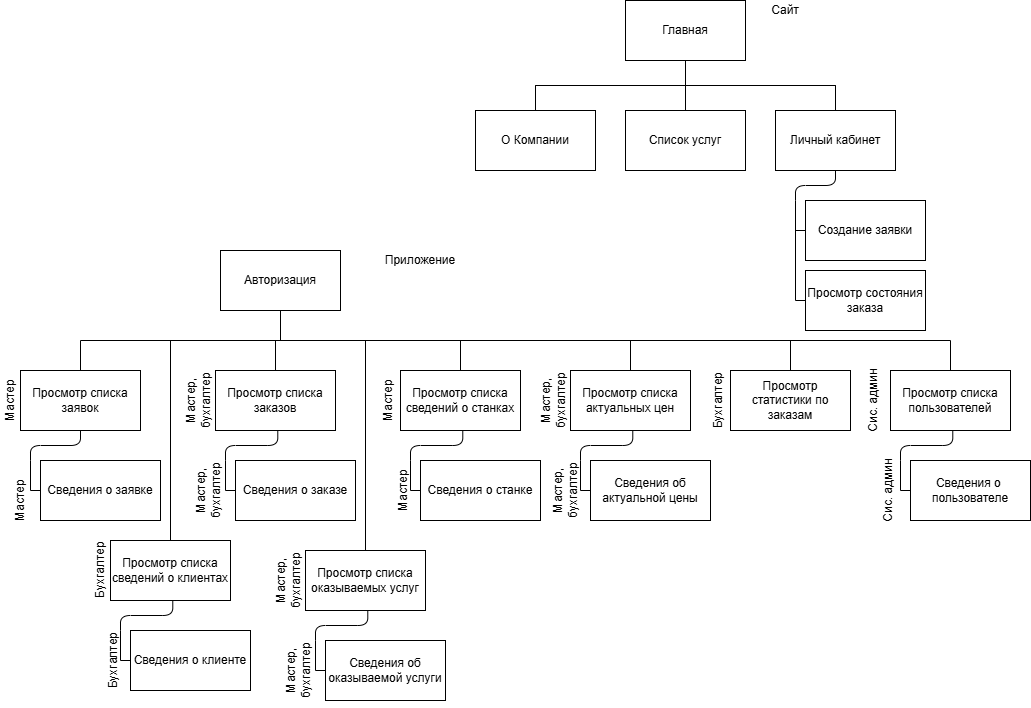

The diagram above was exported from draw.io. Its source (the exported page's mxGraphModel, read from the mxfile embedded in the PNG):
<mxGraphModel dx="1426" dy="837" grid="1" gridSize="10" guides="1" tooltips="1" connect="1" arrows="1" fold="1" page="1" pageScale="1" pageWidth="827" pageHeight="1169" math="0" shadow="0">
  <root>
    <mxCell id="0" />
    <mxCell id="1" parent="0" />
    <mxCell id="ksN_wOl3NSzYfcp1fqD9-1" edge="1" parent="1" source="ksN_wOl3NSzYfcp1fqD9-2" style="edgeStyle=orthogonalEdgeStyle;html=1;exitX=0.5;exitY=1;exitDx=0;exitDy=0;entryX=0.5;entryY=0;entryDx=0;entryDy=0;rounded=0;curved=0;endArrow=none;endFill=0;" target="ksN_wOl3NSzYfcp1fqD9-3">
      <mxGeometry relative="1" as="geometry">
        <mxPoint x="845.344827586207" y="380" as="targetPoint" />
      </mxGeometry>
    </mxCell>
    <mxCell id="ksN_wOl3NSzYfcp1fqD9-2" parent="1" style="rounded=0;whiteSpace=wrap;html=1;" value="Главная" vertex="1">
      <mxGeometry height="60" width="120" x="745" y="290" as="geometry" />
    </mxCell>
    <mxCell id="ksN_wOl3NSzYfcp1fqD9-3" parent="1" style="rounded=0;whiteSpace=wrap;html=1;" value="О Компании" vertex="1">
      <mxGeometry height="60" width="120" x="595" y="400" as="geometry" />
    </mxCell>
    <mxCell id="ksN_wOl3NSzYfcp1fqD9-4" parent="1" style="rounded=0;whiteSpace=wrap;html=1;" value="Список услуг" vertex="1">
      <mxGeometry height="60" width="120" x="745" y="400" as="geometry" />
    </mxCell>
    <mxCell id="ksN_wOl3NSzYfcp1fqD9-5" parent="1" style="rounded=0;whiteSpace=wrap;html=1;" value="Личный кабинет" vertex="1">
      <mxGeometry height="60" width="120" x="895" y="400" as="geometry" />
    </mxCell>
    <mxCell id="ksN_wOl3NSzYfcp1fqD9-6" parent="1" style="rounded=0;whiteSpace=wrap;html=1;" value="Создание заявки" vertex="1">
      <mxGeometry height="60" width="120" x="925" y="490" as="geometry" />
    </mxCell>
    <mxCell id="ksN_wOl3NSzYfcp1fqD9-7" parent="1" style="rounded=0;whiteSpace=wrap;html=1;" value="Просмотр состояния заказа" vertex="1">
      <mxGeometry height="60" width="120" x="925" y="560" as="geometry" />
    </mxCell>
    <mxCell id="ksN_wOl3NSzYfcp1fqD9-8" edge="1" parent="1" source="ksN_wOl3NSzYfcp1fqD9-2" style="edgeStyle=orthogonalEdgeStyle;html=1;exitX=0.5;exitY=1;exitDx=0;exitDy=0;rounded=0;curved=0;endArrow=none;endFill=0;" target="ksN_wOl3NSzYfcp1fqD9-4">
      <mxGeometry relative="1" as="geometry">
        <mxPoint x="855" y="360" as="sourcePoint" />
        <mxPoint x="665" y="410" as="targetPoint" />
      </mxGeometry>
    </mxCell>
    <mxCell id="ksN_wOl3NSzYfcp1fqD9-9" edge="1" parent="1" source="ksN_wOl3NSzYfcp1fqD9-2" style="edgeStyle=orthogonalEdgeStyle;html=1;exitX=0.5;exitY=1;exitDx=0;exitDy=0;rounded=0;curved=0;endArrow=none;endFill=0;" target="ksN_wOl3NSzYfcp1fqD9-5">
      <mxGeometry relative="1" as="geometry">
        <mxPoint x="855" y="360" as="sourcePoint" />
        <mxPoint x="815" y="410" as="targetPoint" />
      </mxGeometry>
    </mxCell>
    <mxCell id="ksN_wOl3NSzYfcp1fqD9-12" edge="1" parent="1" source="ksN_wOl3NSzYfcp1fqD9-13" style="edgeStyle=orthogonalEdgeStyle;html=1;exitX=0.5;exitY=1;exitDx=0;exitDy=0;entryX=0.5;entryY=0;entryDx=0;entryDy=0;rounded=0;curved=0;endArrow=none;endFill=0;" target="ksN_wOl3NSzYfcp1fqD9-14">
      <mxGeometry relative="1" as="geometry">
        <mxPoint x="845.344827586207" y="380" as="targetPoint" />
      </mxGeometry>
    </mxCell>
    <mxCell id="ksN_wOl3NSzYfcp1fqD9-13" parent="1" style="rounded=0;whiteSpace=wrap;html=1;" value="Главная" vertex="1">
      <mxGeometry height="60" width="120" x="745" y="290" as="geometry" />
    </mxCell>
    <mxCell id="ksN_wOl3NSzYfcp1fqD9-14" parent="1" style="rounded=0;whiteSpace=wrap;html=1;" value="О Компании" vertex="1">
      <mxGeometry height="60" width="120" x="595" y="400" as="geometry" />
    </mxCell>
    <mxCell id="ksN_wOl3NSzYfcp1fqD9-15" parent="1" style="rounded=0;whiteSpace=wrap;html=1;" value="Список услуг" vertex="1">
      <mxGeometry height="60" width="120" x="745" y="400" as="geometry" />
    </mxCell>
    <mxCell id="ksN_wOl3NSzYfcp1fqD9-16" parent="1" style="rounded=0;whiteSpace=wrap;html=1;" value="Личный кабинет" vertex="1">
      <mxGeometry height="60" width="120" x="895" y="400" as="geometry" />
    </mxCell>
    <mxCell id="ksN_wOl3NSzYfcp1fqD9-19" edge="1" parent="1" source="ksN_wOl3NSzYfcp1fqD9-13" style="edgeStyle=orthogonalEdgeStyle;html=1;exitX=0.5;exitY=1;exitDx=0;exitDy=0;rounded=0;curved=0;endArrow=none;endFill=0;" target="ksN_wOl3NSzYfcp1fqD9-15">
      <mxGeometry relative="1" as="geometry">
        <mxPoint x="855" y="360" as="sourcePoint" />
        <mxPoint x="665" y="410" as="targetPoint" />
      </mxGeometry>
    </mxCell>
    <mxCell id="ksN_wOl3NSzYfcp1fqD9-20" edge="1" parent="1" source="ksN_wOl3NSzYfcp1fqD9-13" style="edgeStyle=orthogonalEdgeStyle;html=1;exitX=0.5;exitY=1;exitDx=0;exitDy=0;rounded=0;curved=0;endArrow=none;endFill=0;" target="ksN_wOl3NSzYfcp1fqD9-16">
      <mxGeometry relative="1" as="geometry">
        <mxPoint x="855" y="360" as="sourcePoint" />
        <mxPoint x="815" y="410" as="targetPoint" />
      </mxGeometry>
    </mxCell>
    <mxCell id="ksN_wOl3NSzYfcp1fqD9-23" parent="1" style="text;html=1;whiteSpace=wrap;strokeColor=none;fillColor=none;align=center;verticalAlign=middle;rounded=0;" value="Сайт" vertex="1">
      <mxGeometry height="20" width="60" x="875" y="290" as="geometry" />
    </mxCell>
    <mxCell id="ksN_wOl3NSzYfcp1fqD9-24" parent="1" style="rounded=0;whiteSpace=wrap;html=1;" value="Авторизация" vertex="1">
      <mxGeometry height="60" width="120" x="340" y="540" as="geometry" />
    </mxCell>
    <mxCell id="ksN_wOl3NSzYfcp1fqD9-25" parent="1" style="text;html=1;whiteSpace=wrap;strokeColor=none;fillColor=none;align=center;verticalAlign=middle;rounded=0;" value="Приложение" vertex="1">
      <mxGeometry height="20" width="60" x="510" y="540" as="geometry" />
    </mxCell>
    <mxCell id="ksN_wOl3NSzYfcp1fqD9-27" parent="1" style="rounded=0;whiteSpace=wrap;html=1;" value="Просмотр списка заявок" vertex="1">
      <mxGeometry height="60" width="120" x="140" y="660" as="geometry" />
    </mxCell>
    <mxCell id="ksN_wOl3NSzYfcp1fqD9-29" parent="1" style="rounded=0;whiteSpace=wrap;html=1;" value="Сведения о заявке" vertex="1">
      <mxGeometry height="60" width="120" x="160" y="750" as="geometry" />
    </mxCell>
    <mxCell id="ksN_wOl3NSzYfcp1fqD9-30" edge="1" parent="1" style="edgeStyle=orthogonalEdgeStyle;html=1;rounded=1;curved=0;endArrow=none;endFill=0;entryX=0.5;entryY=1;entryDx=0;entryDy=0;" target="ksN_wOl3NSzYfcp1fqD9-27">
      <mxGeometry relative="1" as="geometry">
        <mxPoint x="150" y="750" as="sourcePoint" />
        <mxPoint x="190" y="720" as="targetPoint" />
      </mxGeometry>
    </mxCell>
    <mxCell id="ksN_wOl3NSzYfcp1fqD9-32" parent="1" style="rounded=0;whiteSpace=wrap;html=1;" value="Просмотр списка заказов" vertex="1">
      <mxGeometry height="60" width="120" x="335" y="660" as="geometry" />
    </mxCell>
    <mxCell id="ksN_wOl3NSzYfcp1fqD9-33" parent="1" style="rounded=0;whiteSpace=wrap;html=1;" value="Сведения о заказе" vertex="1">
      <mxGeometry height="60" width="120" x="355" y="750" as="geometry" />
    </mxCell>
    <mxCell id="ksN_wOl3NSzYfcp1fqD9-36" edge="1" parent="1" source="ksN_wOl3NSzYfcp1fqD9-29" style="edgeStyle=orthogonalEdgeStyle;html=1;rounded=0;curved=0;endArrow=none;endFill=0;exitX=0;exitY=0.5;exitDx=0;exitDy=0;">
      <mxGeometry relative="1" as="geometry">
        <mxPoint x="160" y="780" as="sourcePoint" />
        <mxPoint x="150" y="750" as="targetPoint" />
      </mxGeometry>
    </mxCell>
    <mxCell id="ksN_wOl3NSzYfcp1fqD9-37" edge="1" parent="1" style="edgeStyle=orthogonalEdgeStyle;html=1;rounded=1;curved=0;endArrow=none;endFill=0;entryX=0.519;entryY=0.992;entryDx=0;entryDy=0;entryPerimeter=0;" target="ksN_wOl3NSzYfcp1fqD9-32">
      <mxGeometry relative="1" as="geometry">
        <mxPoint x="345" y="750" as="sourcePoint" />
        <mxPoint x="395" y="720" as="targetPoint" />
      </mxGeometry>
    </mxCell>
    <mxCell id="ksN_wOl3NSzYfcp1fqD9-38" edge="1" parent="1" source="ksN_wOl3NSzYfcp1fqD9-33" style="edgeStyle=orthogonalEdgeStyle;html=1;rounded=0;curved=0;endArrow=none;endFill=0;exitX=0;exitY=0.5;exitDx=0;exitDy=0;">
      <mxGeometry relative="1" as="geometry">
        <mxPoint x="355" y="780" as="sourcePoint" />
        <mxPoint x="345" y="750" as="targetPoint" />
      </mxGeometry>
    </mxCell>
    <mxCell id="ksN_wOl3NSzYfcp1fqD9-39" edge="1" parent="1" style="edgeStyle=orthogonalEdgeStyle;html=1;rounded=1;curved=0;endArrow=none;endFill=0;entryX=0.5;entryY=1;entryDx=0;entryDy=0;" target="ksN_wOl3NSzYfcp1fqD9-16">
      <mxGeometry relative="1" as="geometry">
        <mxPoint x="915" y="490" as="sourcePoint" />
        <mxPoint x="967" y="460" as="targetPoint" />
      </mxGeometry>
    </mxCell>
    <mxCell id="ksN_wOl3NSzYfcp1fqD9-40" edge="1" parent="1" source="ksN_wOl3NSzYfcp1fqD9-6" style="edgeStyle=orthogonalEdgeStyle;html=1;rounded=0;curved=0;endArrow=none;endFill=0;exitX=0;exitY=0.5;exitDx=0;exitDy=0;">
      <mxGeometry relative="1" as="geometry">
        <mxPoint x="925" y="520" as="sourcePoint" />
        <mxPoint x="915" y="490" as="targetPoint" />
      </mxGeometry>
    </mxCell>
    <mxCell id="ksN_wOl3NSzYfcp1fqD9-42" edge="1" parent="1" source="ksN_wOl3NSzYfcp1fqD9-7" style="edgeStyle=orthogonalEdgeStyle;html=1;rounded=0;curved=0;endArrow=none;endFill=0;exitX=0;exitY=0.5;exitDx=0;exitDy=0;">
      <mxGeometry relative="1" as="geometry">
        <mxPoint x="925" y="570" as="sourcePoint" />
        <mxPoint x="915" y="510" as="targetPoint" />
      </mxGeometry>
    </mxCell>
    <mxCell id="ksN_wOl3NSzYfcp1fqD9-43" parent="1" style="rounded=0;whiteSpace=wrap;html=1;" value="Просмотр списка сведений о станках" vertex="1">
      <mxGeometry height="60" width="120" x="520" y="660" as="geometry" />
    </mxCell>
    <mxCell id="ksN_wOl3NSzYfcp1fqD9-44" parent="1" style="rounded=0;whiteSpace=wrap;html=1;" value="Сведения о станке" vertex="1">
      <mxGeometry height="60" width="120" x="540" y="750" as="geometry" />
    </mxCell>
    <mxCell id="ksN_wOl3NSzYfcp1fqD9-45" edge="1" parent="1" style="edgeStyle=orthogonalEdgeStyle;html=1;rounded=1;curved=0;endArrow=none;endFill=0;entryX=0.519;entryY=0.992;entryDx=0;entryDy=0;entryPerimeter=0;" target="ksN_wOl3NSzYfcp1fqD9-43">
      <mxGeometry relative="1" as="geometry">
        <mxPoint x="530" y="750" as="sourcePoint" />
        <mxPoint x="580" y="720" as="targetPoint" />
      </mxGeometry>
    </mxCell>
    <mxCell id="ksN_wOl3NSzYfcp1fqD9-46" edge="1" parent="1" source="ksN_wOl3NSzYfcp1fqD9-44" style="edgeStyle=orthogonalEdgeStyle;html=1;rounded=0;curved=0;endArrow=none;endFill=0;exitX=0;exitY=0.5;exitDx=0;exitDy=0;">
      <mxGeometry relative="1" as="geometry">
        <mxPoint x="540" y="780" as="sourcePoint" />
        <mxPoint x="530" y="750" as="targetPoint" />
      </mxGeometry>
    </mxCell>
    <mxCell id="ksN_wOl3NSzYfcp1fqD9-47" parent="1" style="rounded=0;whiteSpace=wrap;html=1;" value="Просмотр списка сведений о клиентах" vertex="1">
      <mxGeometry height="60" width="120" x="230" y="830" as="geometry" />
    </mxCell>
    <mxCell id="ksN_wOl3NSzYfcp1fqD9-48" parent="1" style="rounded=0;whiteSpace=wrap;html=1;" value="Сведения о клиенте" vertex="1">
      <mxGeometry height="60" width="120" x="250" y="920" as="geometry" />
    </mxCell>
    <mxCell id="ksN_wOl3NSzYfcp1fqD9-49" edge="1" parent="1" style="edgeStyle=orthogonalEdgeStyle;html=1;rounded=1;curved=0;endArrow=none;endFill=0;entryX=0.519;entryY=0.992;entryDx=0;entryDy=0;entryPerimeter=0;" target="ksN_wOl3NSzYfcp1fqD9-47">
      <mxGeometry relative="1" as="geometry">
        <mxPoint x="240" y="920" as="sourcePoint" />
        <mxPoint x="290" y="890" as="targetPoint" />
      </mxGeometry>
    </mxCell>
    <mxCell id="ksN_wOl3NSzYfcp1fqD9-50" edge="1" parent="1" source="ksN_wOl3NSzYfcp1fqD9-48" style="edgeStyle=orthogonalEdgeStyle;html=1;rounded=0;curved=0;endArrow=none;endFill=0;exitX=0;exitY=0.5;exitDx=0;exitDy=0;">
      <mxGeometry relative="1" as="geometry">
        <mxPoint x="250" y="950" as="sourcePoint" />
        <mxPoint x="240" y="920" as="targetPoint" />
      </mxGeometry>
    </mxCell>
    <mxCell id="ksN_wOl3NSzYfcp1fqD9-51" parent="1" style="rounded=0;whiteSpace=wrap;html=1;" value="Просмотр списка оказываемых услуг" vertex="1">
      <mxGeometry height="60" width="120" x="425" y="840" as="geometry" />
    </mxCell>
    <mxCell id="ksN_wOl3NSzYfcp1fqD9-52" parent="1" style="rounded=0;whiteSpace=wrap;html=1;" value="Сведения об оказываемой услуги" vertex="1">
      <mxGeometry height="60" width="120" x="445" y="930" as="geometry" />
    </mxCell>
    <mxCell id="ksN_wOl3NSzYfcp1fqD9-53" edge="1" parent="1" style="edgeStyle=orthogonalEdgeStyle;html=1;rounded=1;curved=0;endArrow=none;endFill=0;entryX=0.519;entryY=0.992;entryDx=0;entryDy=0;entryPerimeter=0;" target="ksN_wOl3NSzYfcp1fqD9-51">
      <mxGeometry relative="1" as="geometry">
        <mxPoint x="435" y="930" as="sourcePoint" />
        <mxPoint x="485" y="900" as="targetPoint" />
      </mxGeometry>
    </mxCell>
    <mxCell id="ksN_wOl3NSzYfcp1fqD9-54" edge="1" parent="1" source="ksN_wOl3NSzYfcp1fqD9-52" style="edgeStyle=orthogonalEdgeStyle;html=1;rounded=0;curved=0;endArrow=none;endFill=0;exitX=0;exitY=0.5;exitDx=0;exitDy=0;">
      <mxGeometry relative="1" as="geometry">
        <mxPoint x="445" y="960" as="sourcePoint" />
        <mxPoint x="435" y="930" as="targetPoint" />
      </mxGeometry>
    </mxCell>
    <mxCell id="ksN_wOl3NSzYfcp1fqD9-55" parent="1" style="rounded=0;whiteSpace=wrap;html=1;" value="Просмотр списка актуальных цен" vertex="1">
      <mxGeometry height="60" width="120" x="690" y="660" as="geometry" />
    </mxCell>
    <mxCell id="ksN_wOl3NSzYfcp1fqD9-56" parent="1" style="rounded=0;whiteSpace=wrap;html=1;" value="Сведения об актуальной цены" vertex="1">
      <mxGeometry height="60" width="120" x="710" y="750" as="geometry" />
    </mxCell>
    <mxCell id="ksN_wOl3NSzYfcp1fqD9-57" edge="1" parent="1" style="edgeStyle=orthogonalEdgeStyle;html=1;rounded=1;curved=0;endArrow=none;endFill=0;entryX=0.519;entryY=0.992;entryDx=0;entryDy=0;entryPerimeter=0;" target="ksN_wOl3NSzYfcp1fqD9-55">
      <mxGeometry relative="1" as="geometry">
        <mxPoint x="700" y="750" as="sourcePoint" />
        <mxPoint x="750" y="720" as="targetPoint" />
      </mxGeometry>
    </mxCell>
    <mxCell id="ksN_wOl3NSzYfcp1fqD9-58" edge="1" parent="1" source="ksN_wOl3NSzYfcp1fqD9-56" style="edgeStyle=orthogonalEdgeStyle;html=1;rounded=0;curved=0;endArrow=none;endFill=0;exitX=0;exitY=0.5;exitDx=0;exitDy=0;">
      <mxGeometry relative="1" as="geometry">
        <mxPoint x="710" y="780" as="sourcePoint" />
        <mxPoint x="700" y="750" as="targetPoint" />
      </mxGeometry>
    </mxCell>
    <mxCell id="ksN_wOl3NSzYfcp1fqD9-59" parent="1" style="rounded=0;whiteSpace=wrap;html=1;" value="Просмотр статистики по заказам" vertex="1">
      <mxGeometry height="60" width="120" x="850" y="660" as="geometry" />
    </mxCell>
    <mxCell id="ksN_wOl3NSzYfcp1fqD9-63" parent="1" style="rounded=0;whiteSpace=wrap;html=1;" value="Просмотр списка пользователей" vertex="1">
      <mxGeometry height="60" width="120" x="1010" y="660" as="geometry" />
    </mxCell>
    <mxCell id="ksN_wOl3NSzYfcp1fqD9-64" parent="1" style="rounded=0;whiteSpace=wrap;html=1;" value="Сведения о&amp;nbsp; пользователе" vertex="1">
      <mxGeometry height="60" width="120" x="1030" y="750" as="geometry" />
    </mxCell>
    <mxCell id="ksN_wOl3NSzYfcp1fqD9-65" edge="1" parent="1" style="edgeStyle=orthogonalEdgeStyle;html=1;rounded=1;curved=0;endArrow=none;endFill=0;entryX=0.519;entryY=0.992;entryDx=0;entryDy=0;entryPerimeter=0;" target="ksN_wOl3NSzYfcp1fqD9-63">
      <mxGeometry relative="1" as="geometry">
        <mxPoint x="1020" y="750" as="sourcePoint" />
        <mxPoint x="1070" y="720" as="targetPoint" />
      </mxGeometry>
    </mxCell>
    <mxCell id="ksN_wOl3NSzYfcp1fqD9-66" edge="1" parent="1" source="ksN_wOl3NSzYfcp1fqD9-64" style="edgeStyle=orthogonalEdgeStyle;html=1;rounded=0;curved=0;endArrow=none;endFill=0;exitX=0;exitY=0.5;exitDx=0;exitDy=0;">
      <mxGeometry relative="1" as="geometry">
        <mxPoint x="1030" y="780" as="sourcePoint" />
        <mxPoint x="1020" y="750" as="targetPoint" />
      </mxGeometry>
    </mxCell>
    <mxCell id="ksN_wOl3NSzYfcp1fqD9-68" edge="1" parent="1" source="ksN_wOl3NSzYfcp1fqD9-24" style="edgeStyle=orthogonalEdgeStyle;html=1;exitX=0.5;exitY=1;exitDx=0;exitDy=0;rounded=0;curved=0;endArrow=none;endFill=0;entryX=0.5;entryY=0;entryDx=0;entryDy=0;" target="ksN_wOl3NSzYfcp1fqD9-27">
      <mxGeometry relative="1" as="geometry">
        <mxPoint x="450" y="600" as="sourcePoint" />
        <mxPoint x="600" y="650" as="targetPoint" />
      </mxGeometry>
    </mxCell>
    <mxCell id="ksN_wOl3NSzYfcp1fqD9-69" edge="1" parent="1" source="ksN_wOl3NSzYfcp1fqD9-24" style="edgeStyle=orthogonalEdgeStyle;html=1;exitX=0.5;exitY=1;exitDx=0;exitDy=0;rounded=0;curved=0;endArrow=none;endFill=0;entryX=0.5;entryY=0;entryDx=0;entryDy=0;" target="ksN_wOl3NSzYfcp1fqD9-32">
      <mxGeometry relative="1" as="geometry">
        <mxPoint x="540" y="660" as="sourcePoint" />
        <mxPoint x="340" y="720" as="targetPoint" />
      </mxGeometry>
    </mxCell>
    <mxCell id="ksN_wOl3NSzYfcp1fqD9-70" edge="1" parent="1" source="ksN_wOl3NSzYfcp1fqD9-24" style="edgeStyle=orthogonalEdgeStyle;html=1;exitX=0.5;exitY=1;exitDx=0;exitDy=0;rounded=0;curved=0;endArrow=none;endFill=0;entryX=0.5;entryY=0;entryDx=0;entryDy=0;" target="ksN_wOl3NSzYfcp1fqD9-43">
      <mxGeometry relative="1" as="geometry">
        <mxPoint x="510" y="620" as="sourcePoint" />
        <mxPoint x="480" y="680" as="targetPoint" />
      </mxGeometry>
    </mxCell>
    <mxCell id="ksN_wOl3NSzYfcp1fqD9-71" edge="1" parent="1" source="ksN_wOl3NSzYfcp1fqD9-24" style="edgeStyle=orthogonalEdgeStyle;html=1;exitX=0.5;exitY=1;exitDx=0;exitDy=0;rounded=0;curved=0;endArrow=none;endFill=0;entryX=0.5;entryY=0;entryDx=0;entryDy=0;" target="ksN_wOl3NSzYfcp1fqD9-51">
      <mxGeometry relative="1" as="geometry">
        <Array as="points">
          <mxPoint x="400" y="630" />
          <mxPoint x="485" y="630" />
        </Array>
        <mxPoint x="540" y="670" as="sourcePoint" />
        <mxPoint x="670" y="730" as="targetPoint" />
      </mxGeometry>
    </mxCell>
    <mxCell id="ksN_wOl3NSzYfcp1fqD9-72" edge="1" parent="1" source="ksN_wOl3NSzYfcp1fqD9-24" style="edgeStyle=orthogonalEdgeStyle;html=1;exitX=0.5;exitY=1;exitDx=0;exitDy=0;rounded=0;curved=0;endArrow=none;endFill=0;entryX=0.5;entryY=0;entryDx=0;entryDy=0;" target="ksN_wOl3NSzYfcp1fqD9-47">
      <mxGeometry relative="1" as="geometry">
        <Array as="points">
          <mxPoint x="400" y="630" />
          <mxPoint x="290" y="630" />
        </Array>
        <mxPoint x="440" y="750" as="sourcePoint" />
        <mxPoint x="500" y="990" as="targetPoint" />
      </mxGeometry>
    </mxCell>
    <mxCell id="ksN_wOl3NSzYfcp1fqD9-73" edge="1" parent="1" source="ksN_wOl3NSzYfcp1fqD9-24" style="edgeStyle=orthogonalEdgeStyle;html=1;exitX=0.5;exitY=1;exitDx=0;exitDy=0;rounded=0;curved=0;endArrow=none;endFill=0;entryX=0.5;entryY=0;entryDx=0;entryDy=0;" target="ksN_wOl3NSzYfcp1fqD9-55">
      <mxGeometry relative="1" as="geometry">
        <Array as="points">
          <mxPoint x="400" y="630" />
          <mxPoint x="750" y="630" />
        </Array>
        <mxPoint x="470" y="770" as="sourcePoint" />
        <mxPoint x="530" y="1010" as="targetPoint" />
      </mxGeometry>
    </mxCell>
    <mxCell id="ksN_wOl3NSzYfcp1fqD9-74" edge="1" parent="1" source="ksN_wOl3NSzYfcp1fqD9-24" style="edgeStyle=orthogonalEdgeStyle;html=1;exitX=0.5;exitY=1;exitDx=0;exitDy=0;rounded=0;curved=0;endArrow=none;endFill=0;entryX=0.5;entryY=0;entryDx=0;entryDy=0;" target="ksN_wOl3NSzYfcp1fqD9-59">
      <mxGeometry relative="1" as="geometry">
        <Array as="points">
          <mxPoint x="400" y="630" />
          <mxPoint x="910" y="630" />
        </Array>
        <mxPoint x="400" y="600" as="sourcePoint" />
        <mxPoint x="640" y="840" as="targetPoint" />
      </mxGeometry>
    </mxCell>
    <mxCell id="ksN_wOl3NSzYfcp1fqD9-75" edge="1" parent="1" source="ksN_wOl3NSzYfcp1fqD9-24" style="edgeStyle=orthogonalEdgeStyle;html=1;exitX=0.5;exitY=1;exitDx=0;exitDy=0;rounded=0;curved=0;endArrow=none;endFill=0;entryX=0.5;entryY=0;entryDx=0;entryDy=0;" target="ksN_wOl3NSzYfcp1fqD9-63">
      <mxGeometry relative="1" as="geometry">
        <Array as="points">
          <mxPoint x="400" y="630" />
          <mxPoint x="1070" y="630" />
        </Array>
        <mxPoint x="480" y="630" as="sourcePoint" />
        <mxPoint x="860" y="870" as="targetPoint" />
      </mxGeometry>
    </mxCell>
    <mxCell id="ksN_wOl3NSzYfcp1fqD9-76" parent="1" style="text;html=1;whiteSpace=wrap;strokeColor=none;fillColor=none;align=center;verticalAlign=middle;rounded=0;rotation=-90;" value="Мастер" vertex="1">
      <mxGeometry height="20" width="60" x="100" y="680" as="geometry" />
    </mxCell>
    <mxCell id="ksN_wOl3NSzYfcp1fqD9-77" parent="1" style="text;html=1;whiteSpace=wrap;strokeColor=none;fillColor=none;align=center;verticalAlign=middle;rounded=0;rotation=-90;" value="Мастер" vertex="1">
      <mxGeometry height="20" width="60" x="110" y="780" as="geometry" />
    </mxCell>
    <mxCell id="ksN_wOl3NSzYfcp1fqD9-78" parent="1" style="text;html=1;whiteSpace=wrap;strokeColor=none;fillColor=none;align=center;verticalAlign=middle;rounded=0;rotation=-90;" value="Мастер, бухгалтер" vertex="1">
      <mxGeometry height="20" width="75" x="280" y="680" as="geometry" />
    </mxCell>
    <mxCell id="ksN_wOl3NSzYfcp1fqD9-79" parent="1" style="text;html=1;whiteSpace=wrap;strokeColor=none;fillColor=none;align=center;verticalAlign=middle;rounded=0;rotation=-90;" value="Мастер, бухгалтер" vertex="1">
      <mxGeometry height="20" width="55" x="300" y="770" as="geometry" />
    </mxCell>
    <mxCell id="ksN_wOl3NSzYfcp1fqD9-81" parent="1" style="text;html=1;whiteSpace=wrap;strokeColor=none;fillColor=none;align=center;verticalAlign=middle;rounded=0;rotation=-90;" value="Бухгалтер" vertex="1">
      <mxGeometry height="20" width="55" x="192.5" y="850" as="geometry" />
    </mxCell>
    <mxCell id="ksN_wOl3NSzYfcp1fqD9-82" parent="1" style="text;html=1;whiteSpace=wrap;strokeColor=none;fillColor=none;align=center;verticalAlign=middle;rounded=0;rotation=-90;" value="Бухгалтер" vertex="1">
      <mxGeometry height="20" width="55" x="205" y="940" as="geometry" />
    </mxCell>
    <mxCell id="ksN_wOl3NSzYfcp1fqD9-83" parent="1" style="text;html=1;whiteSpace=wrap;strokeColor=none;fillColor=none;align=center;verticalAlign=middle;rounded=0;rotation=-90;" value="Мастер" vertex="1">
      <mxGeometry height="20" width="75" x="470" y="680" as="geometry" />
    </mxCell>
    <mxCell id="ksN_wOl3NSzYfcp1fqD9-84" parent="1" style="text;html=1;whiteSpace=wrap;strokeColor=none;fillColor=none;align=center;verticalAlign=middle;rounded=0;rotation=-90;" value="Мастер" vertex="1">
      <mxGeometry height="20" width="75" x="485" y="770" as="geometry" />
    </mxCell>
    <mxCell id="ksN_wOl3NSzYfcp1fqD9-87" parent="1" style="text;html=1;whiteSpace=wrap;strokeColor=none;fillColor=none;align=center;verticalAlign=middle;rounded=0;rotation=-90;" value="Бухгалтер" vertex="1">
      <mxGeometry height="20" width="75" x="800" y="680" as="geometry" />
    </mxCell>
    <mxCell id="ksN_wOl3NSzYfcp1fqD9-90" parent="1" style="text;html=1;whiteSpace=wrap;strokeColor=none;fillColor=none;align=center;verticalAlign=middle;rounded=0;rotation=-90;" value="Мастер, бухгалтер" vertex="1">
      <mxGeometry height="20" width="75" x="370" y="860" as="geometry" />
    </mxCell>
    <mxCell id="ksN_wOl3NSzYfcp1fqD9-91" parent="1" style="text;html=1;whiteSpace=wrap;strokeColor=none;fillColor=none;align=center;verticalAlign=middle;rounded=0;rotation=-90;" value="Мастер, бухгалтер" vertex="1">
      <mxGeometry height="20" width="75" x="380" y="950" as="geometry" />
    </mxCell>
    <mxCell id="ksN_wOl3NSzYfcp1fqD9-92" parent="1" style="text;html=1;whiteSpace=wrap;strokeColor=none;fillColor=none;align=center;verticalAlign=middle;rounded=0;rotation=-90;" value="Мастер, бухгалтер" vertex="1">
      <mxGeometry height="20" width="75" x="647" y="770" as="geometry" />
    </mxCell>
    <mxCell id="ksN_wOl3NSzYfcp1fqD9-93" parent="1" style="text;html=1;whiteSpace=wrap;strokeColor=none;fillColor=none;align=center;verticalAlign=middle;rounded=0;rotation=-90;" value="Мастер, бухгалтер" vertex="1">
      <mxGeometry height="20" width="75" x="635" y="680" as="geometry" />
    </mxCell>
    <mxCell id="ksN_wOl3NSzYfcp1fqD9-94" parent="1" style="text;html=1;whiteSpace=wrap;strokeColor=none;fillColor=none;align=center;verticalAlign=middle;rounded=0;rotation=-90;" value="Сис. админ" vertex="1">
      <mxGeometry height="20" width="75" x="955" y="680" as="geometry" />
    </mxCell>
    <mxCell id="ksN_wOl3NSzYfcp1fqD9-95" parent="1" style="text;html=1;whiteSpace=wrap;strokeColor=none;fillColor=none;align=center;verticalAlign=middle;rounded=0;rotation=-90;" value="Сис. админ" vertex="1">
      <mxGeometry height="20" width="75" x="970" y="770" as="geometry" />
    </mxCell>
  </root>
</mxGraphModel>